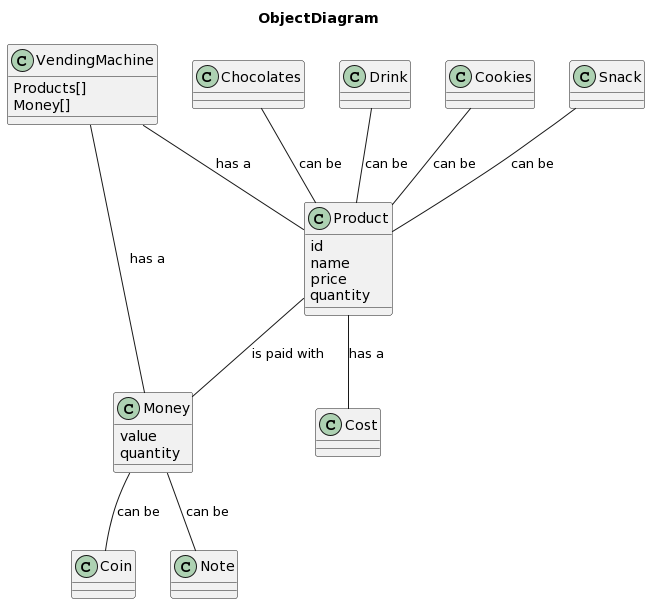

The diagram above was rendered by PlantUML. Its source (embedded in the PNG):
@startuml
title ObjectDiagram
class Product{
id
name
price
quantity
}
class Money{
value
quantity
}
class Coin
class Note
class Cookies
class Chocolates
class Drink
class Snack
class VendingMachine{
Products[]
Money[]
}



Product -- Cost : has a
VendingMachine -- Product : has a
VendingMachine -- Money : has a
Product -- Money : is paid with
Money -- Coin : can be
Money -- Note : can be
Product -u- Cookies : can be
Product -u- Drink : can be
Product -u- Chocolates: can be
Product -u- Snack : can be
@enduml